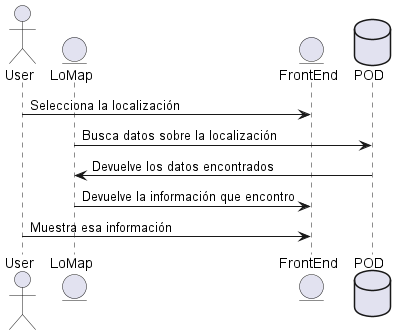

The diagram above was rendered by PlantUML. Its source (embedded in the PNG):
@startuml
actor User
entity LoMap
entity FrontEnd
database POD

User -> FrontEnd: Selecciona la localización
LoMap -> POD: Busca datos sobre la localización
LoMap <- POD: Devuelve los datos encontrados
FrontEnd <- LoMap: Devuelve la información que encontro
User -> FrontEnd: Muestra esa información
@enduml